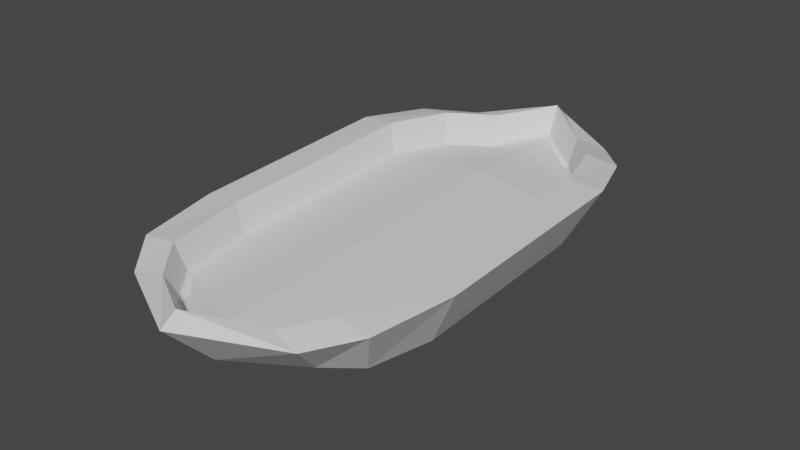 # Source: ship.blend  (saved by Blender 3.6.11; exported with 4.5.12 LTS)
import bpy
from mathutils import Matrix  # noqa: F401  (used for matrix-valued properties, if any)

bpy.ops.wm.read_factory_settings(use_empty=True)
scene = bpy.context.scene
scene.name = 'Scene'

# ---- collections
col_collection = bpy.data.collections.new('Collection'); scene.collection.children.link(col_collection)

# ---- materials (node trees are filled in below, after node groups)
mat_material = bpy.data.materials.new('Material')
mat_material.alpha_threshold = 0.0
mat_material.use_transparent_shadow = False
mat_material.roughness = 0.5
mat_material.line_color = (0.0, 0.0, 0.0, 1.0)

# ---- material node trees
mat_material.use_nodes = True; mat_material.node_tree.nodes.clear()
_N = mat_material.node_tree.nodes; _L = mat_material.node_tree.links
n0 = _N.new('ShaderNodeOutputMaterial'); n0.name = 'Material Output'; n0.location = (300, 300)
n1 = _N.new('ShaderNodeBsdfPrincipled'); n1.name = 'Principled BSDF'; n1.location = (10, 300)
n1.distribution = 'GGX'
n1.subsurface_method = 'RANDOM_WALK_SKIN'
n1.inputs[3].default_value = 1.45
n1.inputs[27].default_value = (0.0, 0.0, 0.0, 1.0)
n1.inputs[28].default_value = 1.0
_L.new(n1.outputs[0], n0.inputs[0])
n0.is_active_output = True

# ---- world
world_world = bpy.data.worlds.new('World'); scene.world = world_world
world_world.use_nodes = True; world_world.node_tree.nodes.clear()
_N = world_world.node_tree.nodes; _L = world_world.node_tree.links
n0 = _N.new('ShaderNodeOutputWorld'); n0.name = 'World Output'; n0.location = (300, 300)
n1 = _N.new('ShaderNodeBackground'); n1.name = 'Background'; n1.location = (10, 300)
n1.inputs[0].default_value = (0.05088, 0.05088, 0.05088, 1.0)
_L.new(n1.outputs[0], n0.inputs[0])
n0.is_active_output = True
world_world.color = (0.05088, 0.05088, 0.05088)
world_world.use_sun_shadow = False
world_world.sun_shadow_jitter_overblur = 0.0

# ---- meshes
me_cube = bpy.data.meshes.new('Cube')
me_cube.from_pydata([(-3.758, -3.001, -1.314), (-4.797, -3.376, 0.6938), (-3.764, 3.551, -0.9979), (-4.803, 3.996, 1.01), (3.757, -3.001, -1.314), (4.796, -3.376, 0.6938), (3.752, 3.551, -0.9979), (4.791, 3.996, 1.01), (-3.365, -5.236, -1.231), (-4.295, -6.229, 0.5877), (3.364, -5.236, -1.231), (4.295, -6.229, 0.5877), (4.004, 6.263, 0.8434), (3.136, 5.327, -0.8676), (-3.147, 5.327, -0.8676), (-4.016, 6.263, 0.8434), (-2.467, -6.307, -1.041), (-2.15, -7.399, 0.5415), (2.466, -6.307, -1.041), (2.15, -7.399, 0.5415), (1.645, 7.658, 0.7623), (2.068, 6.56, -0.6418), (-2.08, 6.56, -0.6418), (-1.657, 7.658, 0.7623), (-0.005961, 3.999, -1.219), (-0.0003319, -3.378, -1.535), (-0.0003319, -6.235, -1.429), (-0.005961, 6.269, -1.053), (-0.0003319, -7.605, -1.186), (-0.0003319, -9.254, 0.5306), (-0.005961, 7.845, -0.7639), (-0.005961, 9.478, 0.7111), (4.796, -3.376, 0.6938), (4.791, 3.996, 1.01), (-4.803, 3.996, 1.01), (-4.797, -3.376, 0.6938), (4.295, -6.229, 0.5877), (-4.295, -6.229, 0.5877), (4.004, 6.263, 0.8434), (-4.016, 6.263, 0.8434), (-0.0003319, -9.254, 0.5306), (3.149, -7.597, 0.3452), (-3.149, -7.597, 0.3452), (-0.005961, 9.478, 0.7111), (-2.654, 7.837, 0.5552), (2.642, 7.837, 0.5552), (3.613, -3.361, 0.7689), (3.609, 3.968, 1.092), (-3.621, 3.968, 1.092), (-3.613, -3.361, 0.7689), (3.146, -6.16, 0.7236), (-3.147, -6.16, 0.7236), (2.874, 6.18, 0.992), (-2.886, 6.18, 0.992), (-0.0003319, -8.704, 0.9158), (3.149, -7.597, 0.3452), (-3.149, -7.597, 0.3452), (-0.005961, 8.939, 1.166), (-2.654, 7.837, 0.5552), (2.642, 7.837, 0.5552), (-3.419, 3.844, 0.1093), (3.41, -3.275, -0.2131), (2.97, -5.917, -0.256), (-2.725, 5.932, 0.0151), (3.407, 3.844, 0.1093), (-3.411, -3.275, -0.2131), (-2.971, -5.917, -0.256), (2.713, 5.932, 0.0151), (-0.0003319, -8.319, -0.07447), (-0.005961, 8.536, 0.1789), (2.029, -7.087, -0.4278), (-2.03, -7.087, -0.4278), (-1.564, 7.327, -0.2017), (1.552, 7.327, -0.2017), (-0.005961, 4.347, 0.2038), (-3.333, 3.795, 0.01936), (-0.0003319, -3.693, -0.1122), (3.325, -3.236, -0.3029), (-0.0003319, -7.05, -0.2371), (2.895, -5.811, -0.3447), (-0.005961, 7.013, 0.008099), (-2.656, 5.831, -0.07251), (3.321, 3.795, 0.01936), (-3.325, -3.236, -0.3029), (-2.896, -5.811, -0.3447), (2.645, 5.831, -0.07251), (-0.0003319, -8.153, -0.1678), (-0.005961, 8.37, 0.08721), (1.978, -6.952, -0.5122), (-1.979, -6.952, -0.5122), (-1.525, 7.191, -0.2839), (1.513, 7.191, -0.2839)], [], [(24, 6, 13, 27), (32, 4, 10, 36), (33, 6, 4, 32), (35, 0, 2, 3), (52, 47, 64, 67), (25, 4, 6, 24), (36, 10, 18, 41), (20, 52, 67, 73), (25, 0, 8, 26), (0, 35, 37, 8), (51, 49, 65, 66), (6, 33, 38, 13), (53, 23, 72, 63), (3, 2, 14, 15), (40, 28, 16, 42), (26, 8, 16, 28), (8, 37, 42, 16), (46, 50, 62, 61), (43, 30, 21, 45), (13, 38, 45, 21), (15, 14, 22, 44), (27, 13, 21, 30), (14, 27, 30, 22), (44, 22, 30, 43), (23, 57, 69, 72), (10, 26, 28, 18), (41, 18, 28, 40), (49, 48, 60, 65), (17, 51, 66, 71), (4, 25, 26, 10), (47, 46, 61, 64), (0, 25, 24, 2), (50, 19, 70, 62), (2, 24, 27, 14), (5, 7, 33, 32), (34, 1, 35, 3), (11, 5, 32, 36), (1, 9, 37, 35), (7, 12, 38, 33), (39, 34, 3, 15), (29, 55, 41, 40), (55, 11, 36, 41), (9, 56, 42, 37), (31, 58, 44, 43), (58, 39, 15, 44), (12, 59, 45, 38), (56, 29, 40, 42), (59, 31, 43, 45), (46, 47, 7, 5), (48, 49, 1, 34), (50, 46, 5, 11), (49, 51, 9, 1), (47, 52, 12, 7), (53, 48, 34, 39), (54, 19, 55, 29), (19, 50, 11, 55), (51, 17, 56, 9), (57, 23, 58, 31), (23, 53, 39, 58), (52, 20, 59, 12), (17, 54, 29, 56), (20, 57, 31, 59), (64, 61, 77, 82), (62, 70, 88, 79), (70, 68, 86, 88), (69, 73, 91, 87), (60, 63, 81, 75), (68, 71, 89, 86), (67, 64, 82, 85), (73, 67, 85, 91), (66, 65, 83, 84), (63, 72, 90, 81), (54, 17, 71, 68), (48, 53, 63, 60), (57, 20, 73, 69), (19, 54, 68, 70), (76, 83, 75, 74), (76, 77, 79, 78), (80, 81, 90, 87), (74, 75, 81, 80), (78, 79, 88, 86), (84, 78, 86, 89), (82, 74, 80, 85), (85, 80, 87, 91), (83, 76, 78, 84), (77, 76, 74, 82), (71, 66, 84, 89), (65, 60, 75, 83), (72, 69, 87, 90), (61, 62, 79, 77)])
_uv = me_cube.uv_layers.new(name='UVMap')
_uv.uv.foreach_set('vector', [0.75, 0.75, 0.875, 0.75, 0.875, 0.75, 0.75, 0.75, 0.375, 0.75, 0.625, 0.75, 0.625, 0.75, 0.375, 0.75, 0.375, 0.5, 0.625, 0.5, 0.625, 0.75, 0.375, 0.75, 0.375, 0.75, 0.625, 0.75, 0.625, 1.0, 0.375, 1.0, 0.1704, 0.75, 0.1568, 0.75, 0.1568, 0.75, 0.1704, 0.75, 0.75, 0.5, 0.875, 0.5, 0.875, 0.75, 0.75, 0.75, 0.375, 0.75, 0.625, 0.75, 0.625, 0.75, 0.375, 0.75, 0.18, 0.75, 0.1704, 0.75, 0.1704, 0.75, 0.18, 0.75, 0.75, 0.5, 0.625, 0.5, 0.625, 0.5, 0.75, 0.5, 0.625, 0.75, 0.375, 0.75, 0.375, 0.75, 0.625, 0.75, 0.3329, 0.5, 0.3438, 0.5, 0.3438, 0.5, 0.3329, 0.5, 0.625, 0.5, 0.375, 0.5, 0.375, 0.5, 0.625, 0.5, 0.3296, 0.75, 0.32, 0.75, 0.32, 0.75, 0.3296, 0.75, 0.375, 1.0, 0.625, 1.0, 0.625, 1.0, 0.375, 1.0, 0.3402, 0.375, 0.6598, 0.375, 0.625, 0.5, 0.375, 0.5, 0.75, 0.5, 0.625, 0.5, 0.625, 0.5, 0.75, 0.5, 0.625, 0.75, 0.375, 0.75, 0.375, 0.75, 0.625, 0.75, 0.1562, 0.5, 0.1671, 0.5, 0.1671, 0.5, 0.1562, 0.5, 0.3402, 0.125, 0.6598, 0.125, 0.625, 0.25, 0.375, 0.25, 0.625, 0.5, 0.375, 0.5, 0.375, 0.5, 0.625, 0.5, 0.375, 1.0, 0.625, 1.0, 0.625, 1.0, 0.375, 1.0, 0.75, 0.75, 0.875, 0.75, 0.875, 0.75, 0.75, 0.75, 0.625, 0.75, 0.75, 0.75, 0.75, 0.75, 0.625, 0.75, 0.375, 0.0, 0.625, 0.0, 0.6598, 0.125, 0.3402, 0.125, 0.32, 0.75, 0.2637, 0.75, 0.2637, 0.75, 0.32, 0.75, 0.875, 0.5, 0.75, 0.5, 0.75, 0.5, 0.875, 0.5, 0.375, 0.25, 0.625, 0.25, 0.6598, 0.375, 0.3402, 0.375, 0.3438, 0.5, 0.3432, 0.75, 0.3432, 0.75, 0.3438, 0.5, 0.3265, 0.5, 0.3329, 0.5, 0.3329, 0.5, 0.3265, 0.5, 0.875, 0.5, 0.75, 0.5, 0.75, 0.5, 0.875, 0.5, 0.1568, 0.75, 0.1562, 0.5, 0.1562, 0.5, 0.1568, 0.75, 0.625, 0.5, 0.75, 0.5, 0.75, 0.75, 0.625, 0.75, 0.1671, 0.5, 0.1735, 0.5, 0.1735, 0.5, 0.1671, 0.5, 0.625, 0.75, 0.75, 0.75, 0.75, 0.75, 0.625, 0.75, 0.125, 0.5, 0.125, 0.75, 0.125, 0.75, 0.125, 0.5, 0.375, 0.75, 0.375, 0.5, 0.375, 0.5, 0.375, 0.75, 0.125, 0.5, 0.125, 0.5, 0.125, 0.5, 0.125, 0.5, 0.375, 0.5, 0.375, 0.5, 0.375, 0.5, 0.375, 0.5, 0.125, 0.75, 0.125, 0.75, 0.125, 0.75, 0.125, 0.75, 0.375, 0.75, 0.375, 0.75, 0.375, 0.75, 0.375, 0.75, 0.25, 0.5, 0.125, 0.5, 0.125, 0.5, 0.25, 0.5, 0.125, 0.5, 0.125, 0.5, 0.125, 0.5, 0.125, 0.5, 0.375, 0.5, 0.375, 0.5, 0.375, 0.5, 0.375, 0.5, 0.25, 0.75, 0.375, 0.75, 0.375, 0.75, 0.25, 0.75, 0.375, 0.75, 0.375, 0.75, 0.375, 0.75, 0.375, 0.75, 0.125, 0.75, 0.125, 0.75, 0.125, 0.75, 0.125, 0.75, 0.375, 0.5, 0.25, 0.5, 0.25, 0.5, 0.375, 0.5, 0.125, 0.75, 0.25, 0.75, 0.25, 0.75, 0.125, 0.75, 0.1562, 0.5, 0.1568, 0.75, 0.125, 0.75, 0.125, 0.5, 0.3432, 0.75, 0.3438, 0.5, 0.375, 0.5, 0.375, 0.75, 0.1671, 0.5, 0.1562, 0.5, 0.125, 0.5, 0.125, 0.5, 0.3438, 0.5, 0.3329, 0.5, 0.375, 0.5, 0.375, 0.5, 0.1568, 0.75, 0.1704, 0.75, 0.125, 0.75, 0.125, 0.75, 0.3296, 0.75, 0.3432, 0.75, 0.375, 0.75, 0.375, 0.75, 0.2411, 0.5, 0.1735, 0.5, 0.125, 0.5, 0.25, 0.5, 0.1735, 0.5, 0.1671, 0.5, 0.125, 0.5, 0.125, 0.5, 0.3329, 0.5, 0.3265, 0.5, 0.375, 0.5, 0.375, 0.5, 0.2637, 0.75, 0.32, 0.75, 0.375, 0.75, 0.25, 0.75, 0.32, 0.75, 0.3296, 0.75, 0.375, 0.75, 0.375, 0.75, 0.1704, 0.75, 0.18, 0.75, 0.125, 0.75, 0.125, 0.75, 0.3265, 0.5, 0.2411, 0.5, 0.25, 0.5, 0.375, 0.5, 0.18, 0.75, 0.2637, 0.75, 0.25, 0.75, 0.125, 0.75, 0.1568, 0.75, 0.1562, 0.5, 0.1562, 0.5, 0.1568, 0.75, 0.1671, 0.5, 0.1735, 0.5, 0.1735, 0.5, 0.1671, 0.5, 0.1735, 0.5, 0.2411, 0.5, 0.2411, 0.5, 0.1735, 0.5, 0.2637, 0.75, 0.18, 0.75, 0.18, 0.75, 0.2637, 0.75, 0.3432, 0.75, 0.3296, 0.75, 0.3296, 0.75, 0.3432, 0.75, 0.2411, 0.5, 0.3265, 0.5, 0.3265, 0.5, 0.2411, 0.5, 0.1704, 0.75, 0.1568, 0.75, 0.1568, 0.75, 0.1704, 0.75, 0.18, 0.75, 0.1704, 0.75, 0.1704, 0.75, 0.18, 0.75, 0.3329, 0.5, 0.3438, 0.5, 0.3438, 0.5, 0.3329, 0.5, 0.3296, 0.75, 0.32, 0.75, 0.32, 0.75, 0.3296, 0.75, 0.2411, 0.5, 0.3265, 0.5, 0.3265, 0.5, 0.2411, 0.5, 0.3432, 0.75, 0.3296, 0.75, 0.3296, 0.75, 0.3432, 0.75, 0.2637, 0.75, 0.18, 0.75, 0.18, 0.75, 0.2637, 0.75, 0.1735, 0.5, 0.2411, 0.5, 0.2411, 0.5, 0.1735, 0.5, 0.25, 0.5, 0.3438, 0.5, 0.3432, 0.75, 0.25, 0.75, 0.25, 0.5, 0.1562, 0.5, 0.1671, 0.5, 0.25, 0.5, 0.25, 0.75, 0.3296, 0.75, 0.32, 0.75, 0.2637, 0.75, 0.25, 0.75, 0.3432, 0.75, 0.3296, 0.75, 0.25, 0.75, 0.25, 0.5, 0.1671, 0.5, 0.1735, 0.5, 0.2411, 0.5, 0.3329, 0.5, 0.25, 0.5, 0.2411, 0.5, 0.3265, 0.5, 0.1568, 0.75, 0.25, 0.75, 0.25, 0.75, 0.1704, 0.75, 0.1704, 0.75, 0.25, 0.75, 0.2637, 0.75, 0.18, 0.75, 0.3438, 0.5, 0.25, 0.5, 0.25, 0.5, 0.3329, 0.5, 0.1562, 0.5, 0.25, 0.5, 0.25, 0.75, 0.1568, 0.75, 0.3265, 0.5, 0.3329, 0.5, 0.3329, 0.5, 0.3265, 0.5, 0.3438, 0.5, 0.3432, 0.75, 0.3432, 0.75, 0.3438, 0.5, 0.32, 0.75, 0.2637, 0.75, 0.2637, 0.75, 0.32, 0.75, 0.1562, 0.5, 0.1671, 0.5, 0.1671, 0.5, 0.1562, 0.5])
me_cube.materials.append(mat_material)
me_cube.use_mirror_vertex_groups = False
me_cube.update()

# ---- objects
ob_cube = bpy.data.objects.new('Cube', me_cube)

# ---- transforms, parenting, visibility, modifiers, constraints
ob_cube.location = (0.0, 0.0, 0.0)
ob_cube.lock_rotations_4d = False
ob_cube.empty_display_type = 'ARROWS'
ob_cube.lineart.crease_threshold = 0.0

# ---- collection membership
col_collection.objects.link(ob_cube)

# ---- scene / render settings (as saved in the file)
scene.frame_start = 1; scene.frame_end = 250; scene.frame_set(1)
scene.render.engine = 'BLENDER_EEVEE_NEXT'
scene.cycles.sampling_pattern = 'TABULATED_SOBOL'
scene.view_settings.view_transform = 'Filmic'
bpy.context.view_layer.update()

# ---- added for rendering (the .blend has no active camera and no usable light): camera, sun
cam_auto = bpy.data.cameras.new('AutoCamera')
cam_auto.lens = 50.0
cam_auto.sensor_width = 36.0
cam_auto.clip_end = 1000.0
ob_auto_camera = bpy.data.objects.new('AutoCamera', cam_auto)
scene.collection.objects.link(ob_auto_camera)
ob_auto_camera.location = (19.6301, -23.4479, 15.5218)
ob_auto_camera.rotation_euler = (1.09748, -7.21219e-08, 0.694738)
scene.camera = ob_auto_camera
light_auto_sun = bpy.data.lights.new('AutoSun', 'SUN')
light_auto_sun.energy = 3.0
light_auto_sun.angle = 0.0523599
ob_auto_sun = bpy.data.objects.new('AutoSun', light_auto_sun)
scene.collection.objects.link(ob_auto_sun)
ob_auto_sun.rotation_euler = (0.872665, 0.174533, 0.523599)
bpy.context.view_layer.update()
